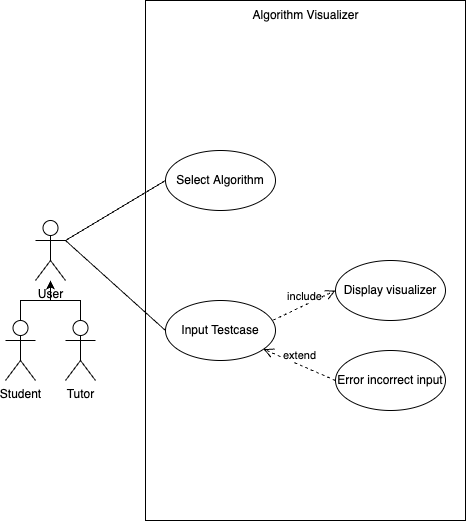

The diagram above was exported from draw.io. Its source (the exported page's mxGraphModel, read from the mxfile embedded in the PNG):
<mxGraphModel dx="901" dy="615" grid="1" gridSize="10" guides="1" tooltips="1" connect="1" arrows="1" fold="1" page="1" pageScale="1" pageWidth="1169" pageHeight="826" background="none" math="0" shadow="0">
  <root>
    <mxCell id="0" />
    <mxCell id="1" parent="0" />
    <mxCell id="Z65W1eekS-QdFZ3HmOKn-42" value="" style="rounded=0;whiteSpace=wrap;html=1;" vertex="1" parent="1">
      <mxGeometry x="440" y="200" width="320" height="520" as="geometry" />
    </mxCell>
    <mxCell id="Z65W1eekS-QdFZ3HmOKn-43" value="User" style="shape=umlActor;verticalLabelPosition=bottom;verticalAlign=top;html=1;" vertex="1" parent="1">
      <mxGeometry x="330" y="420" width="30" height="60" as="geometry" />
    </mxCell>
    <mxCell id="Z65W1eekS-QdFZ3HmOKn-44" value="Algorithm Visualizer" style="text;html=1;resizable=0;autosize=1;align=center;verticalAlign=middle;points=[];fillColor=none;strokeColor=none;rounded=0;" vertex="1" parent="1">
      <mxGeometry x="535" y="200" width="130" height="30" as="geometry" />
    </mxCell>
    <mxCell id="Z65W1eekS-QdFZ3HmOKn-51" value="Select Algorithm" style="ellipse;whiteSpace=wrap;html=1;" vertex="1" parent="1">
      <mxGeometry x="460" y="350" width="110" height="60" as="geometry" />
    </mxCell>
    <mxCell id="Z65W1eekS-QdFZ3HmOKn-54" value="Input Testcase" style="ellipse;whiteSpace=wrap;html=1;" vertex="1" parent="1">
      <mxGeometry x="460" y="500" width="110" height="60" as="geometry" />
    </mxCell>
    <mxCell id="Z65W1eekS-QdFZ3HmOKn-60" value="" style="endArrow=none;html=1;rounded=0;entryX=0;entryY=0.5;entryDx=0;entryDy=0;" edge="1" parent="1" target="Z65W1eekS-QdFZ3HmOKn-51">
      <mxGeometry relative="1" as="geometry">
        <mxPoint x="360" y="440" as="sourcePoint" />
        <mxPoint x="650" y="470" as="targetPoint" />
      </mxGeometry>
    </mxCell>
    <mxCell id="Z65W1eekS-QdFZ3HmOKn-63" value="" style="endArrow=none;html=1;rounded=0;entryX=0;entryY=0.5;entryDx=0;entryDy=0;" edge="1" parent="1" target="Z65W1eekS-QdFZ3HmOKn-54">
      <mxGeometry relative="1" as="geometry">
        <mxPoint x="360" y="440" as="sourcePoint" />
        <mxPoint x="520" y="440" as="targetPoint" />
      </mxGeometry>
    </mxCell>
    <mxCell id="Z65W1eekS-QdFZ3HmOKn-68" value="Display visualizer" style="ellipse;whiteSpace=wrap;html=1;" vertex="1" parent="1">
      <mxGeometry x="630" y="460" width="110" height="60" as="geometry" />
    </mxCell>
    <mxCell id="Z65W1eekS-QdFZ3HmOKn-69" value="Error incorrect input" style="ellipse;whiteSpace=wrap;html=1;" vertex="1" parent="1">
      <mxGeometry x="630" y="550" width="110" height="60" as="geometry" />
    </mxCell>
    <mxCell id="Z65W1eekS-QdFZ3HmOKn-70" value="extend" style="html=1;verticalAlign=bottom;endArrow=open;dashed=1;endSize=8;rounded=0;exitX=0;exitY=0.5;exitDx=0;exitDy=0;" edge="1" parent="1" source="Z65W1eekS-QdFZ3HmOKn-69" target="Z65W1eekS-QdFZ3HmOKn-54">
      <mxGeometry relative="1" as="geometry">
        <mxPoint x="600" y="470" as="sourcePoint" />
        <mxPoint x="520" y="470" as="targetPoint" />
      </mxGeometry>
    </mxCell>
    <mxCell id="Z65W1eekS-QdFZ3HmOKn-71" value="include" style="html=1;verticalAlign=bottom;endArrow=open;dashed=1;endSize=8;rounded=0;exitX=0.978;exitY=0.329;exitDx=0;exitDy=0;exitPerimeter=0;entryX=0;entryY=0.5;entryDx=0;entryDy=0;" edge="1" parent="1" source="Z65W1eekS-QdFZ3HmOKn-54" target="Z65W1eekS-QdFZ3HmOKn-68">
      <mxGeometry relative="1" as="geometry">
        <mxPoint x="600" y="470" as="sourcePoint" />
        <mxPoint x="520" y="470" as="targetPoint" />
      </mxGeometry>
    </mxCell>
    <mxCell id="Z65W1eekS-QdFZ3HmOKn-76" style="edgeStyle=orthogonalEdgeStyle;rounded=0;orthogonalLoop=1;jettySize=auto;html=1;exitX=0.5;exitY=0;exitDx=0;exitDy=0;exitPerimeter=0;" edge="1" parent="1" source="Z65W1eekS-QdFZ3HmOKn-72" target="Z65W1eekS-QdFZ3HmOKn-43">
      <mxGeometry relative="1" as="geometry" />
    </mxCell>
    <mxCell id="Z65W1eekS-QdFZ3HmOKn-72" value="Student" style="shape=umlActor;verticalLabelPosition=bottom;verticalAlign=top;html=1;" vertex="1" parent="1">
      <mxGeometry x="300" y="520" width="30" height="60" as="geometry" />
    </mxCell>
    <mxCell id="Z65W1eekS-QdFZ3HmOKn-78" style="edgeStyle=orthogonalEdgeStyle;rounded=0;orthogonalLoop=1;jettySize=auto;html=1;exitX=0.5;exitY=0;exitDx=0;exitDy=0;exitPerimeter=0;" edge="1" parent="1" source="Z65W1eekS-QdFZ3HmOKn-73" target="Z65W1eekS-QdFZ3HmOKn-43">
      <mxGeometry relative="1" as="geometry" />
    </mxCell>
    <mxCell id="Z65W1eekS-QdFZ3HmOKn-73" value="Tutor" style="shape=umlActor;verticalLabelPosition=bottom;verticalAlign=top;html=1;" vertex="1" parent="1">
      <mxGeometry x="360" y="520" width="30" height="60" as="geometry" />
    </mxCell>
  </root>
</mxGraphModel>